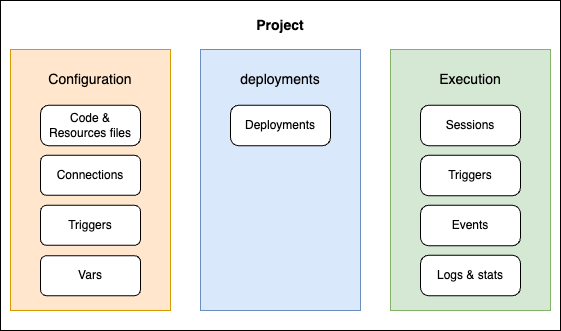

The diagram above was exported from draw.io. Its source (the exported page's mxGraphModel, read from the mxfile embedded in the PNG):
<mxGraphModel dx="1434" dy="696" grid="1" gridSize="10" guides="1" tooltips="1" connect="1" arrows="1" fold="1" page="1" pageScale="1" pageWidth="850" pageHeight="1100" math="0" shadow="0">
  <root>
    <mxCell id="0" />
    <mxCell id="1" parent="0" />
    <mxCell id="wXz6srl-gV66UKm39-j7-46" value="" style="group" vertex="1" connectable="0" parent="1">
      <mxGeometry x="170" y="50" width="560" height="330" as="geometry" />
    </mxCell>
    <mxCell id="wXz6srl-gV66UKm39-j7-45" value="" style="rounded=0;whiteSpace=wrap;html=1;" vertex="1" parent="wXz6srl-gV66UKm39-j7-46">
      <mxGeometry width="560" height="330" as="geometry" />
    </mxCell>
    <mxCell id="wXz6srl-gV66UKm39-j7-44" value="" style="group" vertex="1" connectable="0" parent="wXz6srl-gV66UKm39-j7-46">
      <mxGeometry x="10" y="10" width="540" height="300" as="geometry" />
    </mxCell>
    <mxCell id="wXz6srl-gV66UKm39-j7-30" value="" style="rounded=0;whiteSpace=wrap;html=1;fillColor=#ffe6cc;strokeColor=#d79b00;" vertex="1" parent="wXz6srl-gV66UKm39-j7-44">
      <mxGeometry y="39" width="160" height="261" as="geometry" />
    </mxCell>
    <mxCell id="wXz6srl-gV66UKm39-j7-3" value="Connections" style="rounded=1;whiteSpace=wrap;html=1;" vertex="1" parent="wXz6srl-gV66UKm39-j7-44">
      <mxGeometry x="30" y="144.82" width="100" height="40" as="geometry" />
    </mxCell>
    <mxCell id="wXz6srl-gV66UKm39-j7-24" value="Code &amp;amp; Resources files" style="rounded=1;whiteSpace=wrap;html=1;arcSize=20;" vertex="1" parent="wXz6srl-gV66UKm39-j7-44">
      <mxGeometry x="30" y="94.82" width="100" height="40.37" as="geometry" />
    </mxCell>
    <mxCell id="wXz6srl-gV66UKm39-j7-25" value="Triggers" style="rounded=1;whiteSpace=wrap;html=1;" vertex="1" parent="wXz6srl-gV66UKm39-j7-44">
      <mxGeometry x="30" y="194.82" width="100" height="40" as="geometry" />
    </mxCell>
    <mxCell id="wXz6srl-gV66UKm39-j7-26" value="Vars" style="rounded=1;whiteSpace=wrap;html=1;" vertex="1" parent="wXz6srl-gV66UKm39-j7-44">
      <mxGeometry x="30" y="245.19" width="100" height="40" as="geometry" />
    </mxCell>
    <mxCell id="wXz6srl-gV66UKm39-j7-28" value="&lt;font style=&quot;font-size: 14px;&quot;&gt;Configuration&lt;/font&gt;" style="text;html=1;align=center;verticalAlign=middle;whiteSpace=wrap;rounded=0;" vertex="1" parent="wXz6srl-gV66UKm39-j7-44">
      <mxGeometry x="35" y="50" width="90" height="38" as="geometry" />
    </mxCell>
    <mxCell id="wXz6srl-gV66UKm39-j7-31" value="" style="rounded=0;whiteSpace=wrap;html=1;fillColor=#dae8fc;strokeColor=#6c8ebf;" vertex="1" parent="wXz6srl-gV66UKm39-j7-44">
      <mxGeometry x="190" y="39" width="160" height="261" as="geometry" />
    </mxCell>
    <mxCell id="wXz6srl-gV66UKm39-j7-32" value="&lt;font style=&quot;font-size: 14px;&quot;&gt;&lt;b&gt;Project&lt;/b&gt;&lt;/font&gt;" style="text;html=1;align=center;verticalAlign=middle;whiteSpace=wrap;rounded=0;" vertex="1" parent="wXz6srl-gV66UKm39-j7-44">
      <mxGeometry x="240" width="60" height="30" as="geometry" />
    </mxCell>
    <mxCell id="wXz6srl-gV66UKm39-j7-34" value="Deployments" style="rounded=1;whiteSpace=wrap;html=1;arcSize=20;" vertex="1" parent="wXz6srl-gV66UKm39-j7-44">
      <mxGeometry x="220" y="94.82" width="100" height="40.37" as="geometry" />
    </mxCell>
    <mxCell id="wXz6srl-gV66UKm39-j7-37" value="&lt;font style=&quot;font-size: 14px;&quot;&gt;deployments&lt;/font&gt;" style="text;html=1;align=center;verticalAlign=middle;whiteSpace=wrap;rounded=0;" vertex="1" parent="wXz6srl-gV66UKm39-j7-44">
      <mxGeometry x="225" y="50" width="90" height="38" as="geometry" />
    </mxCell>
    <mxCell id="wXz6srl-gV66UKm39-j7-38" value="" style="rounded=0;whiteSpace=wrap;html=1;fillColor=#d5e8d4;strokeColor=#82b366;" vertex="1" parent="wXz6srl-gV66UKm39-j7-44">
      <mxGeometry x="380" y="39" width="160" height="261" as="geometry" />
    </mxCell>
    <mxCell id="wXz6srl-gV66UKm39-j7-39" value="Sessions" style="rounded=1;whiteSpace=wrap;html=1;arcSize=20;" vertex="1" parent="wXz6srl-gV66UKm39-j7-44">
      <mxGeometry x="410" y="94.82" width="100" height="40.37" as="geometry" />
    </mxCell>
    <mxCell id="wXz6srl-gV66UKm39-j7-40" value="&lt;font style=&quot;font-size: 14px;&quot;&gt;Execution&lt;/font&gt;" style="text;html=1;align=center;verticalAlign=middle;whiteSpace=wrap;rounded=0;" vertex="1" parent="wXz6srl-gV66UKm39-j7-44">
      <mxGeometry x="415" y="50" width="90" height="38" as="geometry" />
    </mxCell>
    <mxCell id="wXz6srl-gV66UKm39-j7-41" value="Logs &amp;amp; stats" style="rounded=1;whiteSpace=wrap;html=1;arcSize=20;" vertex="1" parent="wXz6srl-gV66UKm39-j7-44">
      <mxGeometry x="410" y="244.82" width="100" height="40.37" as="geometry" />
    </mxCell>
    <mxCell id="wXz6srl-gV66UKm39-j7-42" value="Events" style="rounded=1;whiteSpace=wrap;html=1;arcSize=20;" vertex="1" parent="wXz6srl-gV66UKm39-j7-44">
      <mxGeometry x="410" y="194.82" width="100" height="40.37" as="geometry" />
    </mxCell>
    <mxCell id="wXz6srl-gV66UKm39-j7-43" value="Triggers" style="rounded=1;whiteSpace=wrap;html=1;arcSize=20;" vertex="1" parent="wXz6srl-gV66UKm39-j7-44">
      <mxGeometry x="410" y="144.82" width="100" height="40.37" as="geometry" />
    </mxCell>
  </root>
</mxGraphModel>